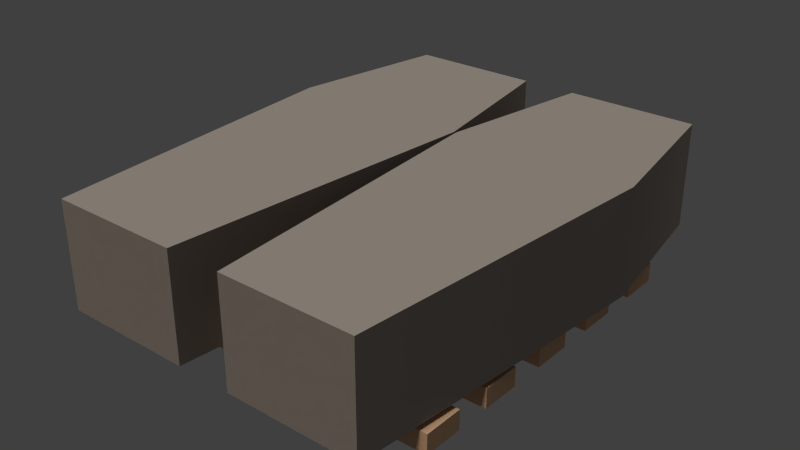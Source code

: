 # Source: cargo_peti.blend  (saved by Blender 2.70.0; exported with 4.5.12 LTS)
import bpy
from mathutils import Matrix  # noqa: F401  (used for matrix-valued properties, if any)

bpy.ops.wm.read_factory_settings(use_empty=True)
scene = bpy.context.scene
scene.name = 'Scene'

# ---- collections
col_collection_2 = bpy.data.collections.new('Collection 2'); scene.collection.children.link(col_collection_2)
col_collection_6 = bpy.data.collections.new('Collection 6'); scene.collection.children.link(col_collection_6)

# ---- materials (node trees are filled in below, after node groups)
mat_material = bpy.data.materials.new('Material')
mat_material.alpha_threshold = 0.0
mat_material.use_transparent_shadow = False
mat_material.diffuse_color = (0.8, 0.491, 0.3028, 1.0)
mat_material.roughness = 0.5
mat_material.specular_intensity = 0.0
mat_material.line_color = (0.0, 0.0, 0.0, 1.0)
mat_coffin1 = bpy.data.materials.new('Coffin1')
mat_coffin1.alpha_threshold = 0.0
mat_coffin1.use_transparent_shadow = False
mat_coffin1.diffuse_color = (0.3451, 0.2941, 0.2627, 1.0)
mat_coffin1.specular_color = (0.33, 0.33, 0.33)
mat_coffin1.roughness = 0.5
mat_coffin1.line_color = (0.0, 0.0, 0.0, 1.0)

# ---- material node trees

# ---- world
world_world = bpy.data.worlds.new('World'); scene.world = world_world
world_world.color = (0.05088, 0.05088, 0.05088)
world_world.use_sun_shadow = False
world_world.sun_shadow_jitter_overblur = 0.0
world_world.cycles.sampling_method = 'MANUAL'
world_world.cycles.sample_map_resolution = 256
world_world.light_settings.ao_factor = 0.5

# ---- lights
light_sun_000 = bpy.data.lights.new('Sun.000', 'SUN')
light_sun_000.color = (1.0, 0.9623, 0.8492)
light_sun_000.transmission_factor = 0.0
light_sun_000.angle = 0.1993
light_sun_000.energy = 1.0
light_sun_000.shadow_buffer_clip_start = 0.5
light_sun_000.shadow_soft_size = 0.1
light_sun_000.shadow_cascade_max_distance = 1000.0
light_sun_000.cycles.use_multiple_importance_sampling = False
light_hemi = bpy.data.lights.new('Hemi', 'SUN')
light_hemi.color = (0.7251, 0.8954, 1.0)
light_hemi.transmission_factor = 0.0
light_hemi.angle = 0.1993
light_hemi.energy = 0.5
light_hemi.shadow_buffer_clip_start = 0.5
light_hemi.shadow_soft_size = 0.1
light_hemi.shadow_cascade_max_distance = 1000.0
light_hemi.cycles.use_multiple_importance_sampling = False
light_sun_001 = bpy.data.lights.new('Sun.001', 'SUN')
light_sun_001.color = (1.0, 0.9623, 0.8492)
light_sun_001.transmission_factor = 0.0
light_sun_001.angle = 0.1993
light_sun_001.energy = 1.0
light_sun_001.shadow_buffer_clip_start = 0.5
light_sun_001.shadow_soft_size = 0.1
light_sun_001.shadow_cascade_max_distance = 1000.0
light_sun_001.cycles.use_multiple_importance_sampling = False

# ---- meshes
me_cube_005 = bpy.data.meshes.new('Cube.005')
me_cube_005.from_pydata([(-8.326, -1.0, -1.0), (-8.326, 1.0, -1.0), (-6.326, 1.0, -1.0), (-6.326, -1.0, -1.0), (-8.326, -1.0, 1.0), (-8.326, 1.0, 1.0), (-6.326, 1.0, 1.0), (-6.326, -1.0, 1.0), (6.326, -1.0, -1.0), (6.326, 1.0, -1.0), (8.326, 1.0, -1.0), (8.326, -1.0, -1.0), (6.326, -1.0, 1.0), (6.326, 1.0, 1.0), (8.326, 1.0, 1.0), (8.326, -1.0, 1.0), (-3.442, -1.0, -1.0), (-3.442, 1.0, -1.0), (-1.442, 1.0, -1.0), (-1.442, -1.0, -1.0), (-3.442, -1.0, 1.0), (-3.442, 1.0, 1.0), (-1.442, 1.0, 1.0), (-1.442, -1.0, 1.0), (1.442, -1.0, -1.0), (1.442, 1.0, -1.0), (3.442, 1.0, -1.0), (3.442, -1.0, -1.0), (1.442, -1.0, 1.0), (1.442, 1.0, 1.0), (3.442, 1.0, 1.0), (3.442, -1.0, 1.0), (10.74, -0.9652, 1.035), (-10.59, -0.9652, 1.035), (-10.59, -0.7402, 1.035), (10.74, -0.7402, 1.035), (10.74, -0.9652, 6.516), (-10.59, -0.9652, 6.516), (-10.59, -0.7402, 6.516), (10.74, -0.7402, 6.516), (10.74, -0.1164, 1.035), (-10.59, -0.1164, 1.035), (-10.59, 0.1086, 1.035), (10.74, 0.1086, 1.035), (10.74, -0.1164, 6.516), (-10.59, -0.1164, 6.516), (-10.59, 0.1086, 6.516), (10.74, 0.1086, 6.516), (10.74, 0.7204, 1.035), (-10.59, 0.7204, 1.035), (-10.59, 0.9454, 1.035), (10.74, 0.9454, 1.035), (10.74, 0.7204, 6.516), (-10.59, 0.7204, 6.516), (-10.59, 0.9454, 6.516), (10.74, 0.9454, 6.516), (10.74, -0.5425, 1.035), (-10.59, -0.5425, 1.035), (-10.59, -0.3175, 1.035), (10.74, -0.3175, 1.035), (10.74, -0.5425, 6.516), (-10.59, -0.5425, 6.516), (-10.59, -0.3175, 6.516), (10.74, -0.3175, 6.516), (10.74, 0.2974, 1.035), (-10.59, 0.2974, 1.035), (-10.59, 0.5224, 1.035), (10.74, 0.5224, 1.035), (10.74, 0.2974, 6.516), (-10.59, 0.2974, 6.516), (-10.59, 0.5224, 6.516), (10.74, 0.5224, 6.516)], [], [(4, 5, 1, 0), (5, 6, 2, 1), (6, 7, 3, 2), (7, 4, 0, 3), (0, 1, 2, 3), (7, 6, 5, 4), (12, 13, 9, 8), (13, 14, 10, 9), (14, 15, 11, 10), (15, 12, 8, 11), (8, 9, 10, 11), (15, 14, 13, 12), (20, 21, 17, 16), (21, 22, 18, 17), (22, 23, 19, 18), (23, 20, 16, 19), (16, 17, 18, 19), (23, 22, 21, 20), (28, 29, 25, 24), (29, 30, 26, 25), (30, 31, 27, 26), (31, 28, 24, 27), (24, 25, 26, 27), (31, 30, 29, 28), (36, 37, 33, 32), (37, 38, 34, 33), (38, 39, 35, 34), (39, 36, 32, 35), (32, 33, 34, 35), (39, 38, 37, 36), (44, 45, 41, 40), (45, 46, 42, 41), (46, 47, 43, 42), (47, 44, 40, 43), (40, 41, 42, 43), (47, 46, 45, 44), (52, 53, 49, 48), (53, 54, 50, 49), (54, 55, 51, 50), (55, 52, 48, 51), (48, 49, 50, 51), (55, 54, 53, 52), (60, 61, 57, 56), (61, 62, 58, 57), (62, 63, 59, 58), (63, 60, 56, 59), (56, 57, 58, 59), (63, 62, 61, 60), (68, 69, 65, 64), (69, 70, 66, 65), (70, 71, 67, 66), (71, 68, 64, 67), (64, 65, 66, 67), (71, 70, 69, 68)])
me_cube_005.materials.append(mat_material)
me_cube_005.use_remesh_preserve_volume = False
me_cube_005.use_remesh_preserve_attributes = False
me_cube_005.use_mirror_vertex_groups = False
me_cube_005.update()
me_mesh4_coffinbox01_1_model_001 = bpy.data.meshes.new('Mesh4 CoffinBox01_1 Model.001')
me_mesh4_coffinbox01_1_model_001.from_pydata([(0.35, 0.2, -0.2), (0.25, 0.2, -0.8), (-0.25, 0.2, -0.8), (-0.35, 0.2, -0.2), (-0.25, 0.2, 1.0), (0.25, 0.2, 1.0), (0.25, -0.2, -0.8), (0.35, -0.2, -0.2), (-0.25, -0.2, -0.8), (-0.35, -0.2, -0.2), (-0.25, -0.2, 1.0), (0.25, -0.2, 1.0)], [], [(0, 7, 6, 1), (8, 2, 1, 6), (9, 3, 2, 8), (10, 4, 3, 9), (11, 5, 4, 10), (7, 0, 5, 11), (6, 7, 11, 10, 9, 8), (5, 0, 1, 2, 3, 4)])
me_mesh4_coffinbox01_1_model_001.polygons.foreach_set('use_smooth', [True] * 8)
_uv = me_mesh4_coffinbox01_1_model_001.uv_layers.new(name='UVMap')
_uv.uv.foreach_set('vector', [0.5231, 0.4906, 0.5231, 0.3211, 0.7774, 0.3211, 0.7774, 0.4906, 0.9903, 0.3206, 0.9903, 0.4907, 0.7777, 0.4907, 0.7777, 0.3206, 0.7362, 0.9685, 0.7362, 0.799, 0.9905, 0.799, 0.9905, 0.9685, 0.2276, 0.9685, 0.2276, 0.799, 0.7362, 0.799, 0.7362, 0.9685, 0.01687, 0.9677, 0.01687, 0.7989, 0.2278, 0.7989, 0.2278, 0.9677, 0.5231, 0.3211, 0.5231, 0.4906, 0.01451, 0.4906, 0.01451, 0.3211, 0.7774, 0.2677, 0.5231, 0.31, 0.01449, 0.2677, 0.01449, 0.05573, 0.5231, 0.01335, 0.7774, 0.05573, 0.01449, 0.5385, 0.5231, 0.4961, 0.7774, 0.5385, 0.7774, 0.7504, 0.5231, 0.7928, 0.01449, 0.7504])
me_mesh4_coffinbox01_1_model_001.materials.append(mat_coffin1)
me_mesh4_coffinbox01_1_model_001.use_remesh_preserve_volume = False
me_mesh4_coffinbox01_1_model_001.use_remesh_preserve_attributes = False
me_mesh4_coffinbox01_1_model_001.use_mirror_vertex_groups = False
me_mesh4_coffinbox01_1_model_001.update()
me_mesh4_coffinbox01_1_model = bpy.data.meshes.new('Mesh4 CoffinBox01_1 Model')
me_mesh4_coffinbox01_1_model.from_pydata([(0.35, 0.2, -0.2), (0.25, 0.2, -0.8), (-0.25, 0.2, -0.8), (-0.35, 0.2, -0.2), (-0.25, 0.2, 1.0), (0.25, 0.2, 1.0), (0.25, -0.2, -0.8), (0.35, -0.2, -0.2), (-0.25, -0.2, -0.8), (-0.35, -0.2, -0.2), (-0.25, -0.2, 1.0), (0.25, -0.2, 1.0)], [], [(0, 7, 6, 1), (8, 2, 1, 6), (9, 3, 2, 8), (10, 4, 3, 9), (11, 5, 4, 10), (7, 0, 5, 11), (6, 7, 11, 10, 9, 8), (5, 0, 1, 2, 3, 4)])
me_mesh4_coffinbox01_1_model.polygons.foreach_set('use_smooth', [True] * 8)
_uv = me_mesh4_coffinbox01_1_model.uv_layers.new(name='UVMap')
_uv.uv.foreach_set('vector', [0.5231, 0.4906, 0.5231, 0.3211, 0.7774, 0.3211, 0.7774, 0.4906, 0.9903, 0.3206, 0.9903, 0.4907, 0.7777, 0.4907, 0.7777, 0.3206, 0.7362, 0.9685, 0.7362, 0.799, 0.9905, 0.799, 0.9905, 0.9685, 0.2276, 0.9685, 0.2276, 0.799, 0.7362, 0.799, 0.7362, 0.9685, 0.01687, 0.9677, 0.01687, 0.7989, 0.2278, 0.7989, 0.2278, 0.9677, 0.5231, 0.3211, 0.5231, 0.4906, 0.01451, 0.4906, 0.01451, 0.3211, 0.7774, 0.2677, 0.5231, 0.31, 0.01449, 0.2677, 0.01449, 0.05573, 0.5231, 0.01335, 0.7774, 0.05573, 0.01449, 0.5385, 0.5231, 0.4961, 0.7774, 0.5385, 0.7774, 0.7504, 0.5231, 0.7928, 0.01449, 0.7504])
me_mesh4_coffinbox01_1_model.materials.append(mat_coffin1)
me_mesh4_coffinbox01_1_model.use_remesh_preserve_volume = False
me_mesh4_coffinbox01_1_model.use_remesh_preserve_attributes = False
me_mesh4_coffinbox01_1_model.use_mirror_vertex_groups = False
me_mesh4_coffinbox01_1_model.update()

# ---- objects
ob_cube_003 = bpy.data.objects.new('Cube.003', me_cube_005)
ob_mesh4_coffinbox01_1_model_001 = bpy.data.objects.new('Mesh4 CoffinBox01_1 Model.001', me_mesh4_coffinbox01_1_model_001)
ob_mesh4_coffinbox01_1_model = bpy.data.objects.new('Mesh4 CoffinBox01_1 Model', me_mesh4_coffinbox01_1_model)
ob_sun_001 = bpy.data.objects.new('Sun.001', light_sun_000)
ob_hemi = bpy.data.objects.new('Hemi', light_hemi)
ob_sun = bpy.data.objects.new('Sun', light_sun_001)

# ---- transforms, parenting, visibility, modifiers, constraints
ob_cube_003.location = (0.0, 0.0, 0.2307)
ob_cube_003.scale = (0.1622, 1.731, -0.03502)
ob_cube_003.lineart.crease_threshold = 0.0
ob_mesh4_coffinbox01_1_model_001.parent = ob_cube_003
ob_mesh4_coffinbox01_1_model_001.matrix_parent_inverse = Matrix(((6.164, 0.0, -0.0, -23.36), (-5.96e-08, 0.5778, 0.0, 1.263), (1.192e-07, 0.0, -28.55, 6.681), (0.0, 0.0, 0.0, 1.0)))
ob_mesh4_coffinbox01_1_model_001.location = (2.902, -1.862, 0.7765)
ob_mesh4_coffinbox01_1_model_001.rotation_euler = (1.571, -0.0, 0.0)
ob_mesh4_coffinbox01_1_model_001.scale = (2.621, 2.621, 2.621)
ob_mesh4_coffinbox01_1_model_001.lineart.crease_threshold = 0.0
_m = ob_mesh4_coffinbox01_1_model_001.modifiers.new('EdgeSplit', 'EDGE_SPLIT')
ob_mesh4_coffinbox01_1_model.parent = ob_cube_003
ob_mesh4_coffinbox01_1_model.matrix_parent_inverse = Matrix(((6.164, 0.0, -0.0, -23.36), (-5.96e-08, 0.5778, 0.0, 1.263), (1.192e-07, 0.0, -28.55, 6.681), (0.0, 0.0, 0.0, 1.0)))
ob_mesh4_coffinbox01_1_model.location = (4.761, -1.862, 0.7765)
ob_mesh4_coffinbox01_1_model.rotation_euler = (1.571, -0.0, 0.0)
ob_mesh4_coffinbox01_1_model.scale = (2.621, 2.621, 2.621)
ob_mesh4_coffinbox01_1_model.lineart.crease_threshold = 0.0
_m = ob_mesh4_coffinbox01_1_model.modifiers.new('EdgeSplit', 'EDGE_SPLIT')
ob_sun_001.location = (0.0, 158.4, 66.04)
ob_sun_001.rotation_euler = (0.7433, 0.0, -3.142)
ob_sun_001.lineart.crease_threshold = 0.0
ob_hemi.location = (0.0, 38.5, 0.0)
ob_hemi.lineart.crease_threshold = 0.0
ob_sun.location = (0.0, -73.86, 66.04)
ob_sun.rotation_euler = (0.7433, 0.0, 0.0)
ob_sun.lineart.crease_threshold = 0.0

# ---- collection membership
col_collection_2.objects.link(ob_cube_003)
col_collection_2.objects.link(ob_mesh4_coffinbox01_1_model_001)
col_collection_2.objects.link(ob_mesh4_coffinbox01_1_model)
col_collection_6.objects.link(ob_sun_001)
col_collection_6.objects.link(ob_hemi)
col_collection_6.objects.link(ob_sun)

# ---- scene / render settings (as saved in the file)
scene.frame_start = 1; scene.frame_end = 250; scene.frame_set(1)
scene.render.engine = 'BLENDER_EEVEE_NEXT'
scene.render.resolution_percentage = 50
scene.render.dither_intensity = 0.0
scene.cycles.use_denoising = False
scene.cycles.samples = 10
scene.cycles.sampling_pattern = 'TABULATED_SOBOL'
scene.cycles.light_sampling_threshold = 0.0
scene.cycles.use_adaptive_sampling = False
scene.cycles.use_light_tree = False
scene.cycles.blur_glossy = 0.0
scene.cycles.volume_bounces = 1
scene.cycles.pixel_filter_type = 'GAUSSIAN'
scene.cycles.sample_clamp_indirect = 0.0
scene.view_settings.view_transform = 'Standard'
bpy.context.view_layer.update()

# ---- added for rendering (the .blend has no active camera): camera
cam_auto = bpy.data.cameras.new('AutoCamera')
cam_auto.lens = 50.0
cam_auto.sensor_width = 36.0
cam_auto.clip_end = 1000.0
ob_auto_camera = bpy.data.objects.new('AutoCamera', cam_auto)
scene.collection.objects.link(ob_auto_camera)
ob_auto_camera.location = (5.71238, -6.74301, 5.18697)
ob_auto_camera.rotation_euler = (1.09748, -7.21219e-08, 0.694738)
scene.camera = ob_auto_camera
bpy.context.view_layer.update()
